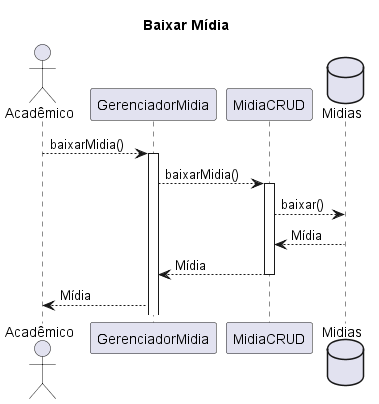

The diagram above was rendered by PlantUML. Its source (embedded in the PNG):
@startuml
Title Baixar Mídia

actor Acadêmico as academico
academico --> GerenciadorMidia: baixarMidia()
activate GerenciadorMidia
GerenciadorMidia --> MidiaCRUD: baixarMidia()
database Midias
activate MidiaCRUD
MidiaCRUD --> Midias: baixar()
Midias --> MidiaCRUD: Mídia
MidiaCRUD --> GerenciadorMidia: Mídia
deactivate MidiaCRUD
GerenciadorMidia --> academico: Mídia

@enduml